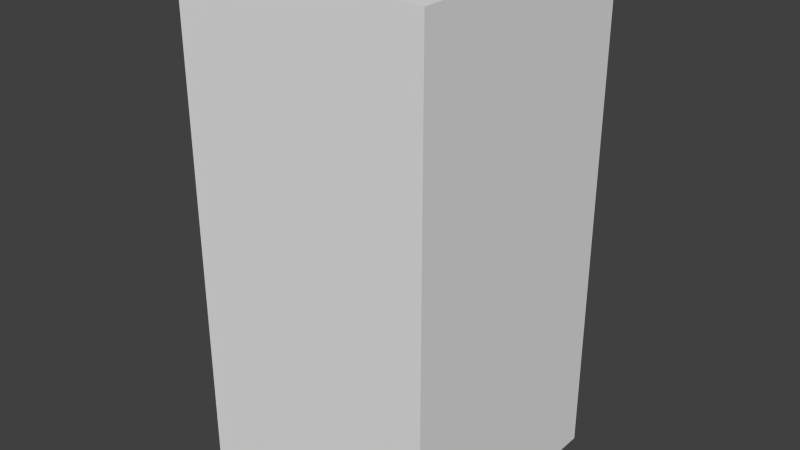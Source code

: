# Source: brownFireOne.blend  (saved by Blender 2.68.0; exported with 4.5.12 LTS)
import bpy
from mathutils import Matrix  # noqa: F401  (used for matrix-valued properties, if any)

bpy.ops.wm.read_factory_settings(use_empty=True)
scene = bpy.context.scene
scene.name = 'Scene'

# ---- collections
col_collection_1 = bpy.data.collections.new('Collection 1'); scene.collection.children.link(col_collection_1)

# ---- world
world_world = bpy.data.worlds.new('World'); scene.world = world_world
world_world.color = (0.05088, 0.05088, 0.05088)
world_world.use_sun_shadow = False
world_world.sun_shadow_jitter_overblur = 0.0
world_world.cycles.sampling_method = 'MANUAL'
world_world.cycles.sample_map_resolution = 256

# ---- meshes
me_brownfireone = bpy.data.meshes.new('brownFireOne')
me_brownfireone.from_pydata([(-0.5, -0.5, -1.0), (-0.5, 0.5, -1.0), (0.5, 0.5, -1.0), (0.5, -0.5, -1.0), (-0.5, -0.5, 1.0), (-0.5, 0.5, 1.0), (0.5, 0.5, 1.0), (0.5, -0.5, 1.0)], [], [(4, 5, 1, 0), (5, 6, 2, 1), (6, 7, 3, 2), (7, 4, 0, 3), (0, 1, 2, 3), (7, 6, 5, 4)])
me_brownfireone.use_remesh_preserve_volume = False
me_brownfireone.use_remesh_preserve_attributes = False
me_brownfireone.use_mirror_vertex_groups = False
me_brownfireone.update()

# ---- objects
ob_brownfireone = bpy.data.objects.new('brownFireOne', me_brownfireone)

# ---- transforms, parenting, visibility, modifiers, constraints
ob_brownfireone.location = (0.0, 0.0, 0.0)
ob_brownfireone.lineart.crease_threshold = 0.0

# ---- collection membership
col_collection_1.objects.link(ob_brownfireone)

# ---- scene / render settings (as saved in the file)
scene.frame_start = 1; scene.frame_end = 250; scene.frame_set(1)
scene.render.engine = 'BLENDER_EEVEE_NEXT'
scene.render.image_settings.color_mode = 'RGB'
scene.render.image_settings.compression = 90
scene.render.resolution_percentage = 50
scene.render.dither_intensity = 0.0
scene.cycles.use_denoising = False
scene.cycles.samples = 10
scene.cycles.sampling_pattern = 'TABULATED_SOBOL'
scene.cycles.light_sampling_threshold = 0.0
scene.cycles.use_adaptive_sampling = False
scene.cycles.use_light_tree = False
scene.cycles.blur_glossy = 0.0
scene.cycles.volume_bounces = 1
scene.cycles.pixel_filter_type = 'GAUSSIAN'
scene.cycles.sample_clamp_indirect = 0.0
scene.view_settings.view_transform = 'Standard'
bpy.context.view_layer.update()

# ---- added for rendering (the .blend has no active camera and no usable light): camera, sun
cam_auto = bpy.data.cameras.new('AutoCamera')
cam_auto.lens = 50.0
cam_auto.sensor_width = 36.0
cam_auto.clip_end = 1000.0
ob_auto_camera = bpy.data.objects.new('AutoCamera', cam_auto)
scene.collection.objects.link(ob_auto_camera)
ob_auto_camera.location = (2.26633, -2.71959, 1.81306)
ob_auto_camera.rotation_euler = (1.09748, -7.21219e-08, 0.694738)
scene.camera = ob_auto_camera
light_auto_sun = bpy.data.lights.new('AutoSun', 'SUN')
light_auto_sun.energy = 3.0
light_auto_sun.angle = 0.0523599
ob_auto_sun = bpy.data.objects.new('AutoSun', light_auto_sun)
scene.collection.objects.link(ob_auto_sun)
ob_auto_sun.rotation_euler = (0.872665, 0.174533, 0.523599)
bpy.context.view_layer.update()
